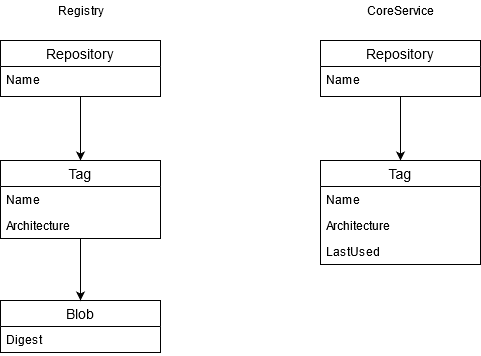

The diagram above was exported from draw.io. Its source (the exported page's mxGraphModel, read from the mxfile embedded in the PNG):
<mxGraphModel dx="780" dy="790" grid="1" gridSize="10" guides="1" tooltips="1" connect="1" arrows="1" fold="1" page="1" pageScale="1" pageWidth="827" pageHeight="1169" math="0" shadow="0">
  <root>
    <mxCell id="6FGzPaZWYUbe664bOZXM-0" />
    <mxCell id="6FGzPaZWYUbe664bOZXM-1" parent="6FGzPaZWYUbe664bOZXM-0" />
    <mxCell id="6FGzPaZWYUbe664bOZXM-40" style="edgeStyle=orthogonalEdgeStyle;rounded=0;orthogonalLoop=1;jettySize=auto;html=1;" edge="1" parent="6FGzPaZWYUbe664bOZXM-1" source="6FGzPaZWYUbe664bOZXM-20" target="6FGzPaZWYUbe664bOZXM-36">
      <mxGeometry relative="1" as="geometry" />
    </mxCell>
    <mxCell id="6FGzPaZWYUbe664bOZXM-20" value="Repository" style="swimlane;fontStyle=0;childLayout=stackLayout;horizontal=1;startSize=26;horizontalStack=0;resizeParent=1;resizeParentMax=0;resizeLast=0;collapsible=1;marginBottom=0;align=center;fontSize=14;" vertex="1" parent="6FGzPaZWYUbe664bOZXM-1">
      <mxGeometry x="200" y="80" width="160" height="56" as="geometry" />
    </mxCell>
    <mxCell id="6FGzPaZWYUbe664bOZXM-21" value="Name" style="text;strokeColor=none;fillColor=none;spacingLeft=4;spacingRight=4;overflow=hidden;rotatable=0;points=[[0,0.5],[1,0.5]];portConstraint=eastwest;fontSize=12;" vertex="1" parent="6FGzPaZWYUbe664bOZXM-20">
      <mxGeometry y="26" width="160" height="30" as="geometry" />
    </mxCell>
    <mxCell id="6FGzPaZWYUbe664bOZXM-26" value="Blob" style="swimlane;fontStyle=0;childLayout=stackLayout;horizontal=1;startSize=26;horizontalStack=0;resizeParent=1;resizeParentMax=0;resizeLast=0;collapsible=1;marginBottom=0;align=center;fontSize=14;" vertex="1" parent="6FGzPaZWYUbe664bOZXM-1">
      <mxGeometry x="200" y="340" width="160" height="52" as="geometry" />
    </mxCell>
    <mxCell id="6FGzPaZWYUbe664bOZXM-28" value="Digest" style="text;strokeColor=none;fillColor=none;spacingLeft=4;spacingRight=4;overflow=hidden;rotatable=0;points=[[0,0.5],[1,0.5]];portConstraint=eastwest;fontSize=12;" vertex="1" parent="6FGzPaZWYUbe664bOZXM-26">
      <mxGeometry y="26" width="160" height="26" as="geometry" />
    </mxCell>
    <mxCell id="6FGzPaZWYUbe664bOZXM-41" style="edgeStyle=orthogonalEdgeStyle;rounded=0;orthogonalLoop=1;jettySize=auto;html=1;entryX=0.5;entryY=0;entryDx=0;entryDy=0;" edge="1" parent="6FGzPaZWYUbe664bOZXM-1" source="6FGzPaZWYUbe664bOZXM-36" target="6FGzPaZWYUbe664bOZXM-26">
      <mxGeometry relative="1" as="geometry" />
    </mxCell>
    <mxCell id="6FGzPaZWYUbe664bOZXM-36" value="Tag" style="swimlane;fontStyle=0;childLayout=stackLayout;horizontal=1;startSize=26;horizontalStack=0;resizeParent=1;resizeParentMax=0;resizeLast=0;collapsible=1;marginBottom=0;align=center;fontSize=14;" vertex="1" parent="6FGzPaZWYUbe664bOZXM-1">
      <mxGeometry x="200" y="200" width="160" height="78" as="geometry" />
    </mxCell>
    <mxCell id="6FGzPaZWYUbe664bOZXM-37" value="Name" style="text;strokeColor=none;fillColor=none;spacingLeft=4;spacingRight=4;overflow=hidden;rotatable=0;points=[[0,0.5],[1,0.5]];portConstraint=eastwest;fontSize=12;" vertex="1" parent="6FGzPaZWYUbe664bOZXM-36">
      <mxGeometry y="26" width="160" height="26" as="geometry" />
    </mxCell>
    <mxCell id="6FGzPaZWYUbe664bOZXM-39" value="Architecture" style="text;strokeColor=none;fillColor=none;spacingLeft=4;spacingRight=4;overflow=hidden;rotatable=0;points=[[0,0.5],[1,0.5]];portConstraint=eastwest;fontSize=12;" vertex="1" parent="6FGzPaZWYUbe664bOZXM-36">
      <mxGeometry y="52" width="160" height="26" as="geometry" />
    </mxCell>
    <mxCell id="6FGzPaZWYUbe664bOZXM-42" style="edgeStyle=orthogonalEdgeStyle;rounded=0;orthogonalLoop=1;jettySize=auto;html=1;" edge="1" parent="6FGzPaZWYUbe664bOZXM-1" source="6FGzPaZWYUbe664bOZXM-43" target="6FGzPaZWYUbe664bOZXM-45">
      <mxGeometry relative="1" as="geometry" />
    </mxCell>
    <mxCell id="6FGzPaZWYUbe664bOZXM-43" value="Repository" style="swimlane;fontStyle=0;childLayout=stackLayout;horizontal=1;startSize=26;horizontalStack=0;resizeParent=1;resizeParentMax=0;resizeLast=0;collapsible=1;marginBottom=0;align=center;fontSize=14;" vertex="1" parent="6FGzPaZWYUbe664bOZXM-1">
      <mxGeometry x="520" y="80" width="160" height="56" as="geometry" />
    </mxCell>
    <mxCell id="6FGzPaZWYUbe664bOZXM-44" value="Name" style="text;strokeColor=none;fillColor=none;spacingLeft=4;spacingRight=4;overflow=hidden;rotatable=0;points=[[0,0.5],[1,0.5]];portConstraint=eastwest;fontSize=12;" vertex="1" parent="6FGzPaZWYUbe664bOZXM-43">
      <mxGeometry y="26" width="160" height="30" as="geometry" />
    </mxCell>
    <mxCell id="6FGzPaZWYUbe664bOZXM-45" value="Tag" style="swimlane;fontStyle=0;childLayout=stackLayout;horizontal=1;startSize=26;horizontalStack=0;resizeParent=1;resizeParentMax=0;resizeLast=0;collapsible=1;marginBottom=0;align=center;fontSize=14;" vertex="1" parent="6FGzPaZWYUbe664bOZXM-1">
      <mxGeometry x="520" y="200" width="160" height="104" as="geometry" />
    </mxCell>
    <mxCell id="6FGzPaZWYUbe664bOZXM-46" value="Name" style="text;strokeColor=none;fillColor=none;spacingLeft=4;spacingRight=4;overflow=hidden;rotatable=0;points=[[0,0.5],[1,0.5]];portConstraint=eastwest;fontSize=12;" vertex="1" parent="6FGzPaZWYUbe664bOZXM-45">
      <mxGeometry y="26" width="160" height="26" as="geometry" />
    </mxCell>
    <mxCell id="6FGzPaZWYUbe664bOZXM-47" value="Architecture" style="text;strokeColor=none;fillColor=none;spacingLeft=4;spacingRight=4;overflow=hidden;rotatable=0;points=[[0,0.5],[1,0.5]];portConstraint=eastwest;fontSize=12;" vertex="1" parent="6FGzPaZWYUbe664bOZXM-45">
      <mxGeometry y="52" width="160" height="26" as="geometry" />
    </mxCell>
    <mxCell id="6FGzPaZWYUbe664bOZXM-48" value="LastUsed" style="text;strokeColor=none;fillColor=none;spacingLeft=4;spacingRight=4;overflow=hidden;rotatable=0;points=[[0,0.5],[1,0.5]];portConstraint=eastwest;fontSize=12;" vertex="1" parent="6FGzPaZWYUbe664bOZXM-45">
      <mxGeometry y="78" width="160" height="26" as="geometry" />
    </mxCell>
    <mxCell id="6FGzPaZWYUbe664bOZXM-50" value="Registry" style="text;html=1;align=center;verticalAlign=middle;resizable=0;points=[];autosize=1;" vertex="1" parent="6FGzPaZWYUbe664bOZXM-1">
      <mxGeometry x="250" y="40" width="60" height="20" as="geometry" />
    </mxCell>
    <mxCell id="6FGzPaZWYUbe664bOZXM-51" value="CoreService" style="text;html=1;align=center;verticalAlign=middle;resizable=0;points=[];autosize=1;" vertex="1" parent="6FGzPaZWYUbe664bOZXM-1">
      <mxGeometry x="560" y="40" width="80" height="20" as="geometry" />
    </mxCell>
  </root>
</mxGraphModel>